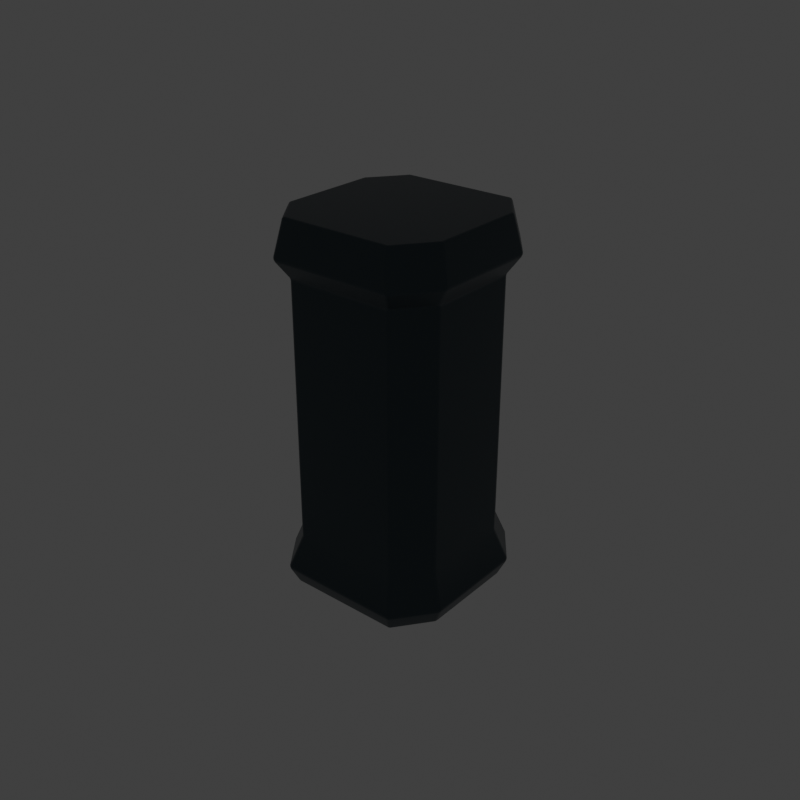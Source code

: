 # Source: Drum.blend  (saved by Blender 5.3.31; exported with 4.5.12 LTS)
import bpy
from mathutils import Matrix  # noqa: F401  (used for matrix-valued properties, if any)

bpy.ops.wm.read_factory_settings(use_empty=True)
scene = bpy.context.scene
scene.name = 'Scene'

# ---- collections
col_collection = bpy.data.collections.new('Collection'); scene.collection.children.link(col_collection)
col_reticle = bpy.data.collections.new('Reticle'); scene.collection.children.link(col_reticle)
col_hitmarker = bpy.data.collections.new('HitMarker'); scene.collection.children.link(col_hitmarker)
col_hitmarker.hide_render = True
col_hitmarker.hide_viewport = True
col_plate = bpy.data.collections.new('Plate'); scene.collection.children.link(col_plate)
col_plate.hide_render = True
col_plate.hide_viewport = True
col_phasepip = bpy.data.collections.new('PhasePip'); scene.collection.children.link(col_phasepip)
col_phasepip.hide_render = True
col_phasepip.hide_viewport = True
col_reticle_001 = bpy.data.collections.new('Reticle.001'); scene.collection.children.link(col_reticle_001)
col_reticlebarhorizontal = bpy.data.collections.new('ReticleBarHorizontal'); scene.collection.children.link(col_reticlebarhorizontal)
col_reticlebarhorizontal.hide_render = True
col_reticlebarhorizontal.hide_viewport = True
col_reticlebarvertical = bpy.data.collections.new('ReticleBarVertical'); scene.collection.children.link(col_reticlebarvertical)
col_reticlebarvertical.hide_render = True
col_reticlebarvertical.hide_viewport = True
col_hitmarker_001 = bpy.data.collections.new('HitMarker.001'); scene.collection.children.link(col_hitmarker_001)
col_hitmarker_001.hide_render = True
col_hitmarker_001.hide_viewport = True
col_plate_001 = bpy.data.collections.new('Plate.001'); scene.collection.children.link(col_plate_001)
col_plate_001.hide_render = True
col_plate_001.hide_viewport = True
col_phasepip_001 = bpy.data.collections.new('PhasePip.001'); scene.collection.children.link(col_phasepip_001)
col_phasepip_001.hide_render = True
col_phasepip_001.hide_viewport = True

# ---- materials (node trees are filled in below, after node groups)
mat_foundryframe = bpy.data.materials.new('FoundryFrame')
mat_foundryframe.diffuse_color = (0.038, 0.057, 0.067, 1.0)
mat_tintable_white = bpy.data.materials.new('Tintable white')
mat_tintable_white_001 = bpy.data.materials.new('Tintable white.001')

# ---- material node trees
mat_foundryframe.use_nodes = True; mat_foundryframe.node_tree.nodes.clear()
_N = mat_foundryframe.node_tree.nodes; _L = mat_foundryframe.node_tree.links
n0 = _N.new('ShaderNodeBsdfPrincipled'); n0.name = 'Principled BSDF'; n0.location = (-200, 100)
n0.inputs[0].default_value = (0.038, 0.057, 0.067, 1.0)
n0.inputs[1].default_value = 0.7
n0.inputs[2].default_value = 0.37
n0.inputs[10].default_value = 0.005
n0.inputs[27].default_value = (0.038, 0.057, 0.067, 1.0)
n1 = _N.new('ShaderNodeOutputMaterial'); n1.name = 'Material Output'; n1.location = (200, 100)
_L.new(n0.outputs[0], n1.inputs[0])
n1.is_active_output = True
mat_tintable_white.use_nodes = True; mat_tintable_white.node_tree.nodes.clear()
_N = mat_tintable_white.node_tree.nodes; _L = mat_tintable_white.node_tree.links
n0 = _N.new('ShaderNodeBsdfPrincipled'); n0.name = 'Principled BSDF'; n0.location = (-200, 100)
n0.inputs[10].default_value = 0.005
n1 = _N.new('ShaderNodeOutputMaterial'); n1.name = 'Material Output'; n1.location = (200, 100)
n2 = _N.new('ShaderNodeEmission'); n2.name = 'Emission'; n2.location = (0, 0)
_L.new(n2.outputs[0], n1.inputs[0])
n1.is_active_output = True
mat_tintable_white_001.use_nodes = True; mat_tintable_white_001.node_tree.nodes.clear()
_N = mat_tintable_white_001.node_tree.nodes; _L = mat_tintable_white_001.node_tree.links
n0 = _N.new('ShaderNodeBsdfPrincipled'); n0.name = 'Principled BSDF'; n0.location = (-200, 100)
n0.inputs[10].default_value = 0.005
n1 = _N.new('ShaderNodeOutputMaterial'); n1.name = 'Material Output'; n1.location = (200, 100)
n2 = _N.new('ShaderNodeEmission'); n2.name = 'Emission'; n2.location = (0, 0)
_L.new(n2.outputs[0], n1.inputs[0])
n1.is_active_output = True

# ---- world
world_world = bpy.data.worlds.new('World'); scene.world = world_world
world_world.use_nodes = True; world_world.node_tree.nodes.clear()
_N = world_world.node_tree.nodes; _L = world_world.node_tree.links
n0 = _N.new('ShaderNodeOutputWorld'); n0.name = 'World Output'; n0.location = (200, 100)
n1 = _N.new('ShaderNodeBackground'); n1.name = 'Background'; n1.location = (-200, 100)
n1.inputs[0].default_value = (0.05088, 0.05088, 0.05088, 1.0)
_L.new(n1.outputs[0], n0.inputs[0])
n0.is_active_output = True
world_world.color = (0.05088, 0.05088, 0.05088)
world_world.sun_shadow_jitter_overblur = 0.0

# ---- meshes
me_drum = bpy.data.meshes.new('Drum')
me_drum.from_pydata([(-0.3094, -0.455, -1.0), (0.3094, -0.455, -1.0), (0.455, -0.2639, -1.0), (0.455, 0.2639, -1.0), (0.3094, 0.455, -1.0), (-0.3094, 0.455, -1.0), (-0.455, 0.2639, -1.0), (-0.455, -0.2639, -1.0), (-0.34, -0.5, -0.9), (0.34, -0.5, -0.9), (0.5, -0.29, -0.9), (0.5, 0.29, -0.9), (0.34, 0.5, -0.9), (-0.34, 0.5, -0.9), (-0.5, 0.29, -0.9), (-0.5, -0.29, -0.9), (-0.2958, -0.435, -0.72), (0.2958, -0.435, -0.72), (0.435, -0.2523, -0.72), (0.435, 0.2523, -0.72), (0.2958, 0.435, -0.72), (-0.2958, 0.435, -0.72), (-0.435, 0.2523, -0.72), (-0.435, -0.2523, -0.72), (-0.2958, -0.435, 0.7), (0.2958, -0.435, 0.7), (0.435, -0.2523, 0.7), (0.435, 0.2523, 0.7), (0.2958, 0.435, 0.7), (-0.2958, 0.435, 0.7), (-0.435, 0.2523, 0.7), (-0.435, -0.2523, 0.7), (-0.34, -0.5, 0.8), (0.34, -0.5, 0.8), (0.5, -0.29, 0.8), (0.5, 0.29, 0.8), (0.34, 0.5, 0.8), (-0.34, 0.5, 0.8), (-0.5, 0.29, 0.8), (-0.5, -0.29, 0.8), (-0.3094, -0.455, 1.0), (0.3094, -0.455, 1.0), (0.455, -0.2639, 1.0), (0.455, 0.2639, 1.0), (0.3094, 0.455, 1.0), (-0.3094, 0.455, 1.0), (-0.455, 0.2639, 1.0), (-0.455, -0.2639, 1.0)], [], [(7, 6, 5, 4, 3, 2, 1, 0), (0, 1, 9, 8), (1, 2, 10, 9), (2, 3, 11, 10), (3, 4, 12, 11), (4, 5, 13, 12), (5, 6, 14, 13), (6, 7, 15, 14), (7, 0, 8, 15), (8, 9, 17, 16), (9, 10, 18, 17), (10, 11, 19, 18), (11, 12, 20, 19), (12, 13, 21, 20), (13, 14, 22, 21), (14, 15, 23, 22), (15, 8, 16, 23), (16, 17, 25, 24), (17, 18, 26, 25), (18, 19, 27, 26), (19, 20, 28, 27), (20, 21, 29, 28), (21, 22, 30, 29), (22, 23, 31, 30), (23, 16, 24, 31), (24, 25, 33, 32), (25, 26, 34, 33), (26, 27, 35, 34), (27, 28, 36, 35), (28, 29, 37, 36), (29, 30, 38, 37), (30, 31, 39, 38), (31, 24, 32, 39), (32, 33, 41, 40), (33, 34, 42, 41), (34, 35, 43, 42), (35, 36, 44, 43), (36, 37, 45, 44), (37, 38, 46, 45), (38, 39, 47, 46), (39, 32, 40, 47), (40, 41, 42, 43, 44, 45, 46, 47)])
me_drum.materials.append(mat_foundryframe)
me_drum.update()
me_hitmarker_piece_1 = bpy.data.meshes.new('HitMarker piece 1')
me_hitmarker_piece_1.from_pydata([(0.23, 0.29, 0.0), (0.6, 0.78, 0.0), (0.78, 0.78, 0.0), (0.31, 0.23, 0.0)], [], [(0, 1, 2, 3)])
me_hitmarker_piece_1.materials.append(mat_tintable_white)
me_hitmarker_piece_1.update()
me_hitmarker_piece_2 = bpy.data.meshes.new('HitMarker piece 2')
me_hitmarker_piece_2.from_pydata([(-0.29, 0.23, 0.0), (-0.78, 0.6, 0.0), (-0.78, 0.78, 0.0), (-0.23, 0.31, 0.0)], [], [(0, 1, 2, 3)])
me_hitmarker_piece_2.materials.append(mat_tintable_white)
me_hitmarker_piece_2.update()
me_hitmarker_piece_3 = bpy.data.meshes.new('HitMarker piece 3')
me_hitmarker_piece_3.from_pydata([(-0.23, -0.29, 0.0), (-0.6, -0.78, 0.0), (-0.78, -0.78, 0.0), (-0.31, -0.23, 0.0)], [], [(0, 1, 2, 3)])
me_hitmarker_piece_3.materials.append(mat_tintable_white)
me_hitmarker_piece_3.update()
me_hitmarker_piece_4 = bpy.data.meshes.new('HitMarker piece 4')
me_hitmarker_piece_4.from_pydata([(0.29, -0.23, 0.0), (0.78, -0.6, 0.0), (0.78, -0.78, 0.0), (0.23, -0.31, 0.0)], [], [(0, 1, 2, 3)])
me_hitmarker_piece_4.materials.append(mat_tintable_white)
me_hitmarker_piece_4.update()
me_plate_piece_1 = bpy.data.meshes.new('Plate piece 1')
me_plate_piece_1.from_pydata([(-0.99, -0.63, 0.0), (-0.78, -0.96, 0.0), (0.8, -0.96, 0.0), (0.99, -0.62, 0.0), (0.99, 0.63, 0.0), (0.78, 0.96, 0.0), (-0.8, 0.96, 0.0), (-0.99, 0.62, 0.0)], [], [(0, 1, 2, 3, 4, 5, 6, 7)])
me_plate_piece_1.materials.append(mat_tintable_white)
me_plate_piece_1.update()
me_phasepip_piece_1 = bpy.data.meshes.new('PhasePip piece 1')
me_phasepip_piece_1.from_pydata([(0.0, -0.98, 0.0), (0.91, -0.4, 0.0), (0.91, 0.4, 0.0), (0.0, 0.98, 0.0), (-0.91, 0.4, 0.0), (-0.91, -0.4, 0.0)], [], [(0, 1, 2, 3, 4, 5)])
me_phasepip_piece_1.materials.append(mat_tintable_white)
me_phasepip_piece_1.update()
me_reticlebarhorizontal_piece_1 = bpy.data.meshes.new('ReticleBarHorizontal piece 1')
me_reticlebarhorizontal_piece_1.from_pydata([(-0.94, -0.58, 0.0), (0.26, -0.79, 0.0), (0.92, 0.0, 0.0), (0.26, 0.79, 0.0), (-0.94, 0.58, 0.0)], [], [(0, 1, 2, 3, 4)])
me_reticlebarhorizontal_piece_1.materials.append(mat_tintable_white_001)
me_reticlebarhorizontal_piece_1.update()
me_reticlebarvertical_piece_1 = bpy.data.meshes.new('ReticleBarVertical piece 1')
me_reticlebarvertical_piece_1.from_pydata([(0.58, -0.94, 0.0), (0.79, 0.26, 0.0), (0.0, 0.92, 0.0), (-0.79, 0.26, 0.0), (-0.58, -0.94, 0.0)], [], [(0, 1, 2, 3, 4)])
me_reticlebarvertical_piece_1.materials.append(mat_tintable_white_001)
me_reticlebarvertical_piece_1.update()
me_hitmarker_piece_1_001 = bpy.data.meshes.new('HitMarker piece 1.001')
me_hitmarker_piece_1_001.from_pydata([(0.23, 0.29, 0.0), (0.6, 0.78, 0.0), (0.78, 0.78, 0.0), (0.31, 0.23, 0.0)], [], [(0, 1, 2, 3)])
me_hitmarker_piece_1_001.materials.append(mat_tintable_white_001)
me_hitmarker_piece_1_001.update()
me_hitmarker_piece_2_001 = bpy.data.meshes.new('HitMarker piece 2.001')
me_hitmarker_piece_2_001.from_pydata([(-0.29, 0.23, 0.0), (-0.78, 0.6, 0.0), (-0.78, 0.78, 0.0), (-0.23, 0.31, 0.0)], [], [(0, 1, 2, 3)])
me_hitmarker_piece_2_001.materials.append(mat_tintable_white_001)
me_hitmarker_piece_2_001.update()
me_hitmarker_piece_3_001 = bpy.data.meshes.new('HitMarker piece 3.001')
me_hitmarker_piece_3_001.from_pydata([(-0.23, -0.29, 0.0), (-0.6, -0.78, 0.0), (-0.78, -0.78, 0.0), (-0.31, -0.23, 0.0)], [], [(0, 1, 2, 3)])
me_hitmarker_piece_3_001.materials.append(mat_tintable_white_001)
me_hitmarker_piece_3_001.update()
me_hitmarker_piece_4_001 = bpy.data.meshes.new('HitMarker piece 4.001')
me_hitmarker_piece_4_001.from_pydata([(0.29, -0.23, 0.0), (0.78, -0.6, 0.0), (0.78, -0.78, 0.0), (0.23, -0.31, 0.0)], [], [(0, 1, 2, 3)])
me_hitmarker_piece_4_001.materials.append(mat_tintable_white_001)
me_hitmarker_piece_4_001.update()
me_plate_piece_1_001 = bpy.data.meshes.new('Plate piece 1.001')
me_plate_piece_1_001.from_pydata([(-0.99, -0.63, 0.0), (-0.78, -0.96, 0.0), (0.8, -0.96, 0.0), (0.99, -0.62, 0.0), (0.99, 0.63, 0.0), (0.78, 0.96, 0.0), (-0.8, 0.96, 0.0), (-0.99, 0.62, 0.0)], [], [(0, 1, 2, 3, 4, 5, 6, 7)])
me_plate_piece_1_001.materials.append(mat_tintable_white_001)
me_plate_piece_1_001.update()
me_phasepip_piece_1_001 = bpy.data.meshes.new('PhasePip piece 1.001')
me_phasepip_piece_1_001.from_pydata([(0.0, -0.98, 0.0), (0.91, -0.4, 0.0), (0.91, 0.4, 0.0), (0.0, 0.98, 0.0), (-0.91, 0.4, 0.0), (-0.91, -0.4, 0.0)], [], [(0, 1, 2, 3, 4, 5)])
me_phasepip_piece_1_001.materials.append(mat_tintable_white_001)
me_phasepip_piece_1_001.update()

# ---- objects
ob_drum = bpy.data.objects.new('Drum', me_drum)
ob_hitmarker_piece_1 = bpy.data.objects.new('HitMarker piece 1', me_hitmarker_piece_1)
ob_hitmarker_piece_2 = bpy.data.objects.new('HitMarker piece 2', me_hitmarker_piece_2)
ob_hitmarker_piece_3 = bpy.data.objects.new('HitMarker piece 3', me_hitmarker_piece_3)
ob_hitmarker_piece_4 = bpy.data.objects.new('HitMarker piece 4', me_hitmarker_piece_4)
ob_plate_piece_1 = bpy.data.objects.new('Plate piece 1', me_plate_piece_1)
ob_phasepip_piece_1 = bpy.data.objects.new('PhasePip piece 1', me_phasepip_piece_1)
ob_reticlebarhorizontal_piece_1 = bpy.data.objects.new('ReticleBarHorizontal piece 1', me_reticlebarhorizontal_piece_1)
ob_reticlebarvertical_piece_1 = bpy.data.objects.new('ReticleBarVertical piece 1', me_reticlebarvertical_piece_1)
ob_hitmarker_piece_1_001 = bpy.data.objects.new('HitMarker piece 1.001', me_hitmarker_piece_1_001)
ob_hitmarker_piece_2_001 = bpy.data.objects.new('HitMarker piece 2.001', me_hitmarker_piece_2_001)
ob_hitmarker_piece_3_001 = bpy.data.objects.new('HitMarker piece 3.001', me_hitmarker_piece_3_001)
ob_hitmarker_piece_4_001 = bpy.data.objects.new('HitMarker piece 4.001', me_hitmarker_piece_4_001)
ob_plate_piece_1_001 = bpy.data.objects.new('Plate piece 1.001', me_plate_piece_1_001)
ob_phasepip_piece_1_001 = bpy.data.objects.new('PhasePip piece 1.001', me_phasepip_piece_1_001)

# ---- transforms, parenting, visibility, modifiers, constraints
ob_drum.location = (0.0, 0.0, 0.0)
_m = ob_drum.modifiers.new('Machined edges', 'BEVEL')
_m.width = 0.012
_m.width_pct = 0.012
_m.segments = 2
_m.harden_normals = True
_m = ob_drum.modifiers.new('Panel normals', 'WEIGHTED_NORMAL')
ob_hitmarker_piece_1.location = (0.0, 0.0, 0.0)
ob_hitmarker_piece_2.location = (0.0, 0.0, 0.0)
ob_hitmarker_piece_3.location = (0.0, 0.0, 0.0)
ob_hitmarker_piece_4.location = (0.0, 0.0, 0.0)
ob_plate_piece_1.location = (0.0, 0.0, 0.0)
ob_phasepip_piece_1.location = (0.0, 0.0, 0.0)
ob_reticlebarhorizontal_piece_1.location = (0.0, 0.0, 0.0)
ob_reticlebarvertical_piece_1.location = (0.0, 0.0, 0.0)
ob_hitmarker_piece_1_001.location = (0.0, 0.0, 0.0)
ob_hitmarker_piece_2_001.location = (0.0, 0.0, 0.0)
ob_hitmarker_piece_3_001.location = (0.0, 0.0, 0.0)
ob_hitmarker_piece_4_001.location = (0.0, 0.0, 0.0)
ob_plate_piece_1_001.location = (0.0, 0.0, 0.0)
ob_phasepip_piece_1_001.location = (0.0, 0.0, 0.0)

# ---- collection membership
col_collection.objects.link(ob_drum)
col_hitmarker.objects.link(ob_hitmarker_piece_1)
col_hitmarker.objects.link(ob_hitmarker_piece_2)
col_hitmarker.objects.link(ob_hitmarker_piece_3)
col_hitmarker.objects.link(ob_hitmarker_piece_4)
col_plate.objects.link(ob_plate_piece_1)
col_phasepip.objects.link(ob_phasepip_piece_1)
col_reticlebarhorizontal.objects.link(ob_reticlebarhorizontal_piece_1)
col_reticlebarvertical.objects.link(ob_reticlebarvertical_piece_1)
col_hitmarker_001.objects.link(ob_hitmarker_piece_1_001)
col_hitmarker_001.objects.link(ob_hitmarker_piece_2_001)
col_hitmarker_001.objects.link(ob_hitmarker_piece_3_001)
col_hitmarker_001.objects.link(ob_hitmarker_piece_4_001)
col_plate_001.objects.link(ob_plate_piece_1_001)
col_phasepip_001.objects.link(ob_phasepip_piece_1_001)

# ---- scene / render settings (as saved in the file)
scene.frame_start = 0; scene.frame_end = 341; scene.frame_set(0)
scene.render.engine = 'BLENDER_EEVEE_NEXT'
scene.render.resolution_x = 128
scene.render.resolution_y = 128
scene.render.fps = 30
scene.render.film_transparent = True
scene.render.bake_bias = 0.0
scene.render.bake_samples = 0
scene.render.compositor_device = 'GPU'
scene.eevee.use_volume_custom_range = False
scene.eevee.fast_gi_thickness_near = 0.1
scene.eevee.fast_gi_thickness_far = 0.0
scene.eevee.ray_tracing_options.screen_trace_thickness = 0.1
scene.view_settings.view_transform = 'Standard'
bpy.context.view_layer.update()

# ---- added for rendering (the .blend has no active camera): camera
cam_auto = bpy.data.cameras.new('AutoCamera')
cam_auto.lens = 50.0
cam_auto.sensor_width = 36.0
cam_auto.clip_end = 1000.0
ob_auto_camera = bpy.data.objects.new('AutoCamera', cam_auto)
scene.collection.objects.link(ob_auto_camera)
ob_auto_camera.location = (3.17313, -3.80776, 2.5385)
ob_auto_camera.rotation_euler = (1.09748, -7.21219e-08, 0.694738)
scene.camera = ob_auto_camera
bpy.context.view_layer.update()
